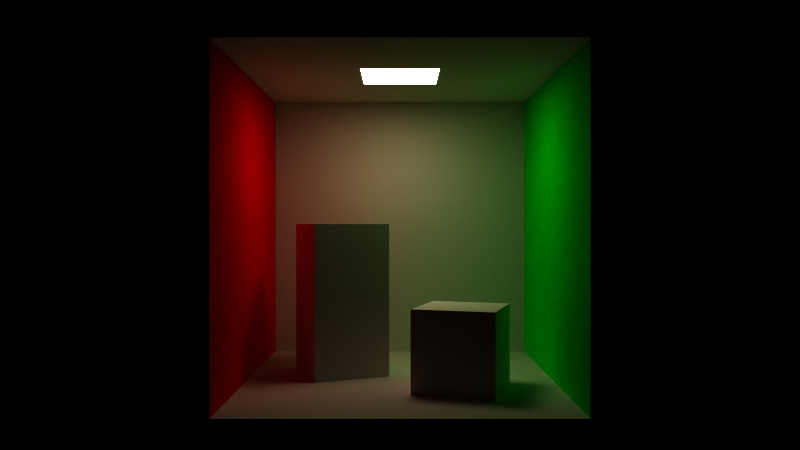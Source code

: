 # Source: cornell_box.blend  (saved by Blender 4.4.32; exported with 4.5.12 LTS)
import bpy
from mathutils import Matrix  # noqa: F401  (used for matrix-valued properties, if any)

bpy.ops.wm.read_factory_settings(use_empty=True)
scene = bpy.context.scene
scene.name = 'Scene'

# ---- collections
col_camera = bpy.data.collections.new('camera'); scene.collection.children.link(col_camera)
col_room_structure = bpy.data.collections.new('room structure'); scene.collection.children.link(col_room_structure)
col_room_contents = bpy.data.collections.new('room contents'); scene.collection.children.link(col_room_contents)
col_lights = bpy.data.collections.new('lights'); scene.collection.children.link(col_lights)

# ---- materials (node trees are filled in below, after node groups)
mat_material_003 = bpy.data.materials.new('Material.003')
mat_material_001 = bpy.data.materials.new('Material.001')
mat_material_002 = bpy.data.materials.new('Material.002')
mat_material = bpy.data.materials.new('Material')

# ---- material node trees
mat_material_003.use_nodes = True; mat_material_003.node_tree.nodes.clear()
_N = mat_material_003.node_tree.nodes; _L = mat_material_003.node_tree.links
n0 = _N.new('ShaderNodeBsdfPrincipled'); n0.name = 'Principled BSDF'; n0.location = (10, 300)
n0.inputs[13].default_value = 0.0
n1 = _N.new('ShaderNodeOutputMaterial'); n1.name = 'Material Output'; n1.location = (300, 300)
_L.new(n0.outputs[0], n1.inputs[0])
n1.is_active_output = True
mat_material_001.use_nodes = True; mat_material_001.node_tree.nodes.clear()
_N = mat_material_001.node_tree.nodes; _L = mat_material_001.node_tree.links
n0 = _N.new('ShaderNodeBsdfPrincipled'); n0.name = 'Principled BSDF'; n0.location = (10, 300)
n0.inputs[0].default_value = (0.0, 1.0, 0.0, 1.0)
n0.inputs[13].default_value = 0.0
n1 = _N.new('ShaderNodeOutputMaterial'); n1.name = 'Material Output'; n1.location = (300, 300)
_L.new(n0.outputs[0], n1.inputs[0])
n1.is_active_output = True
mat_material_002.use_nodes = True; mat_material_002.node_tree.nodes.clear()
_N = mat_material_002.node_tree.nodes; _L = mat_material_002.node_tree.links
n0 = _N.new('ShaderNodeBsdfPrincipled'); n0.name = 'Principled BSDF'; n0.location = (10, 300)
n0.inputs[0].default_value = (1.0, 0.0, 0.0, 1.0)
n0.inputs[13].default_value = 0.0
n1 = _N.new('ShaderNodeOutputMaterial'); n1.name = 'Material Output'; n1.location = (300, 300)
_L.new(n0.outputs[0], n1.inputs[0])
n1.is_active_output = True
mat_material.use_nodes = True; mat_material.node_tree.nodes.clear()
_N = mat_material.node_tree.nodes; _L = mat_material.node_tree.links
n0 = _N.new('ShaderNodeOutputMaterial'); n0.name = 'Material Output'; n0.location = (300, 300)
n1 = _N.new('ShaderNodeEmission'); n1.name = 'Emission'; n1.location = (10, 300)
n1.inputs[0].default_value = (1.0, 0.88, 0.7, 1.0)
n1.inputs[1].default_value = 15.0
_L.new(n1.outputs[0], n0.inputs[0])
n0.is_active_output = True

# ---- world
world_world = bpy.data.worlds.new('World'); scene.world = world_world
world_world.use_nodes = True; world_world.node_tree.nodes.clear()
_N = world_world.node_tree.nodes; _L = world_world.node_tree.links
n0 = _N.new('ShaderNodeOutputWorld'); n0.name = 'World Output'; n0.location = (300, 300)
n1 = _N.new('ShaderNodeBackground'); n1.name = 'Background'; n1.location = (10, 300)
n1.inputs[0].default_value = (0.05088, 0.05088, 0.05088, 1.0)
n1.inputs[1].default_value = 0.0
_L.new(n1.outputs[0], n0.inputs[0])
n0.is_active_output = True
world_world.color = (0.05088, 0.05088, 0.05088)
world_world.use_sun_shadow = False
world_world.sun_shadow_jitter_overblur = 0.0

# ---- cameras
cam_camera = bpy.data.cameras.new('Camera')
cam_camera.sensor_fit = 'VERTICAL'
cam_camera.lens = 38.06
cam_camera.ortho_scale = 7.314
cam_camera.show_mist = True
cam_camera.lens_unit = 'FOV'

# ---- meshes
me_plane = bpy.data.meshes.new('Plane')
me_plane.from_pydata([(-1.0, -1.0, 0.0), (1.0, -1.0, 0.0), (-1.0, 1.0, 0.0), (1.0, 1.0, 0.0)], [], [(0, 1, 3, 2)])
_uv = me_plane.uv_layers.new(name='UVMap')
_uv.uv.foreach_set('vector', [0.0, 0.0, 1.0, 0.0, 1.0, 1.0, 0.0, 1.0])
me_plane.materials.append(mat_material_003)
me_plane.update()
me_plane_001 = bpy.data.meshes.new('Plane.001')
me_plane_001.from_pydata([(-1.0, 1.0, 0.0), (1.0, 1.0, 0.0), (-1.0, 1.0, 2.0), (1.0, 1.0, 2.0)], [], [(0, 1, 3, 2)])
_uv = me_plane_001.uv_layers.new(name='UVMap')
_uv.uv.foreach_set('vector', [0.0, 1.0, 1.0, 1.0, 1.0, 1.0, 0.0, 1.0])
me_plane_001.materials.append(mat_material_003)
me_plane_001.update()
me_plane_002 = bpy.data.meshes.new('Plane.002')
me_plane_002.from_pydata([(-1.0, 1.0, 0.0), (1.0, 1.0, 0.0), (-1.0, 1.0, 2.0), (1.0, 1.0, 2.0)], [], [(0, 1, 3, 2)])
_uv = me_plane_002.uv_layers.new(name='UVMap')
_uv.uv.foreach_set('vector', [0.0, 1.0, 1.0, 1.0, 1.0, 1.0, 0.0, 1.0])
me_plane_002.materials.append(mat_material_001)
me_plane_002.update()
me_plane_003 = bpy.data.meshes.new('Plane.003')
me_plane_003.from_pydata([(-1.0, 1.0, 0.0), (1.0, 1.0, 0.0), (-1.0, 1.0, 2.0), (1.0, 1.0, 2.0)], [], [(0, 1, 3, 2)])
_uv = me_plane_003.uv_layers.new(name='UVMap')
_uv.uv.foreach_set('vector', [0.0, 1.0, 1.0, 1.0, 1.0, 1.0, 0.0, 1.0])
me_plane_003.materials.append(mat_material_002)
me_plane_003.update()
me_plane_004 = bpy.data.meshes.new('Plane.004')
me_plane_004.from_pydata([(-1.0, -1.0, 0.0), (1.0, -1.0, 0.0), (-1.0, 1.0, 0.0), (1.0, 1.0, 0.0)], [], [(0, 1, 3, 2)])
_uv = me_plane_004.uv_layers.new(name='UVMap')
_uv.uv.foreach_set('vector', [0.0, 0.0, 1.0, 0.0, 1.0, 1.0, 0.0, 1.0])
me_plane_004.materials.append(mat_material_003)
me_plane_004.update()
me_cube_001 = bpy.data.meshes.new('Cube.001')
me_cube_001.from_pydata([(-1.0, -1.0, 0.0), (-1.0, -1.0, 2.0), (-1.0, 1.0, 0.0), (-1.0, 1.0, 2.0), (1.0, -1.0, 0.0), (1.0, -1.0, 2.0), (1.0, 1.0, 0.0), (1.0, 1.0, 2.0)], [], [(0, 1, 3, 2), (2, 3, 7, 6), (6, 7, 5, 4), (4, 5, 1, 0), (2, 6, 4, 0), (7, 3, 1, 5)])
_uv = me_cube_001.uv_layers.new(name='UVMap')
_uv.uv.foreach_set('vector', [0.375, 0.0, 0.625, 0.0, 0.625, 0.25, 0.375, 0.25, 0.375, 0.25, 0.625, 0.25, 0.625, 0.5, 0.375, 0.5, 0.375, 0.5, 0.625, 0.5, 0.625, 0.75, 0.375, 0.75, 0.375, 0.75, 0.625, 0.75, 0.625, 1.0, 0.375, 1.0, 0.125, 0.5, 0.375, 0.5, 0.375, 0.75, 0.125, 0.75, 0.625, 0.5, 0.875, 0.5, 0.875, 0.75, 0.625, 0.75])
me_cube_001.materials.append(mat_material_003)
me_cube_001.update()
me_cube_002 = bpy.data.meshes.new('Cube.002')
me_cube_002.from_pydata([(-1.0, -1.0, 0.0), (-1.0, -1.0, 2.0), (-1.0, 1.0, 0.0), (-1.0, 1.0, 2.0), (1.0, -1.0, 0.0), (1.0, -1.0, 2.0), (1.0, 1.0, 0.0), (1.0, 1.0, 2.0)], [], [(0, 1, 3, 2), (2, 3, 7, 6), (6, 7, 5, 4), (4, 5, 1, 0), (2, 6, 4, 0), (7, 3, 1, 5)])
_uv = me_cube_002.uv_layers.new(name='UVMap')
_uv.uv.foreach_set('vector', [0.375, 0.0, 0.625, 0.0, 0.625, 0.25, 0.375, 0.25, 0.375, 0.25, 0.625, 0.25, 0.625, 0.5, 0.375, 0.5, 0.375, 0.5, 0.625, 0.5, 0.625, 0.75, 0.375, 0.75, 0.375, 0.75, 0.625, 0.75, 0.625, 1.0, 0.375, 1.0, 0.125, 0.5, 0.375, 0.5, 0.375, 0.75, 0.125, 0.75, 0.625, 0.5, 0.875, 0.5, 0.875, 0.75, 0.625, 0.75])
me_cube_002.materials.append(mat_material_003)
me_cube_002.update()
me_cube = bpy.data.meshes.new('Cube')
me_cube.from_pydata([(-1.0, -1.0, 0.0), (-1.0, 1.0, 0.0), (1.0, -1.0, 0.0), (1.0, 1.0, 0.0)], [], [(1, 3, 2, 0)])
_uv = me_cube.uv_layers.new(name='UVMap')
_uv.uv.foreach_set('vector', [0.125, 0.5, 0.375, 0.5, 0.375, 0.75, 0.125, 0.75])
me_cube.materials.append(mat_material)
me_cube.update()

# ---- objects
ob_camera = bpy.data.objects.new('camera', cam_camera)
ob_plane = bpy.data.objects.new('Plane', me_plane)
ob_plane_001 = bpy.data.objects.new('Plane.001', me_plane_001)
ob_plane_002 = bpy.data.objects.new('Plane.002', me_plane_002)
ob_plane_003 = bpy.data.objects.new('Plane.003', me_plane_003)
ob_plane_004 = bpy.data.objects.new('Plane.004', me_plane_004)
ob_cube_001 = bpy.data.objects.new('Cube.001', me_cube_001)
ob_cube_002 = bpy.data.objects.new('Cube.002', me_cube_002)
ob_cube = bpy.data.objects.new('Cube', me_cube)

# ---- transforms, parenting, visibility, modifiers, constraints
ob_camera.location = (0.0, -7.0, 1.5)
ob_camera.rotation_euler = (1.571, -0.0, 0.0)
ob_camera.lock_rotations_4d = False
ob_camera.empty_display_type = 'ARROWS'
ob_camera.color = (0.0, 0.0, 0.0, 0.0)
ob_camera.display_type = 'WIRE'
ob_camera.lineart.crease_threshold = 0.0
ob_plane.location = (0.0, 0.0, 0.0)
ob_plane.scale = (1.477, 1.477, 1.477)
ob_plane_001.location = (0.0, 0.0, 0.0)
ob_plane_001.scale = (1.477, 1.477, 1.477)
ob_plane_002.location = (0.0, 0.0, 0.0)
ob_plane_002.rotation_euler = (0.0, -0.0, -1.571)
ob_plane_002.scale = (1.477, 1.477, 1.477)
ob_plane_003.location = (0.0, 0.0, 0.0)
ob_plane_003.rotation_euler = (0.0, -0.0, 1.571)
ob_plane_003.scale = (1.477, 1.477, 1.477)
ob_plane_004.location = (0.0, 0.0, 2.955)
ob_plane_004.rotation_euler = (3.142, -0.0, 0.0)
ob_plane_004.scale = (1.477, 1.477, 1.477)
ob_cube_001.location = (0.5691, -0.4498, 0.0)
ob_cube_001.rotation_euler = (0.0, -0.0, -0.3123)
ob_cube_001.scale = (0.3775, 0.3775, 0.3775)
ob_cube_002.location = (-0.598, 0.2799, 0.0)
ob_cube_002.rotation_euler = (0.0, -0.0, 0.3816)
ob_cube_002.scale = (0.3775, 0.3775, 0.7549)
ob_cube.location = (0.0, 0.0, 2.953)
ob_cube.scale = (0.3694, 0.3694, 0.002955)

# ---- collection membership
col_camera.objects.link(ob_camera)
col_room_structure.objects.link(ob_plane)
col_room_structure.objects.link(ob_plane_001)
col_room_structure.objects.link(ob_plane_002)
col_room_structure.objects.link(ob_plane_003)
col_room_structure.objects.link(ob_plane_004)
col_room_contents.objects.link(ob_cube_001)
col_room_contents.objects.link(ob_cube_002)
col_lights.objects.link(ob_cube)

# ---- scene / render settings (as saved in the file)
scene.camera = ob_camera
scene.frame_start = 1; scene.frame_end = 250; scene.frame_set(1)
scene.render.engine = 'CYCLES'
scene.render.image_settings.color_mode = 'RGB'
scene.render.image_settings.quality = 100
scene.cycles.use_denoising = False
scene.cycles.samples = 2048
scene.cycles.light_sampling_threshold = 0.0
scene.cycles.use_adaptive_sampling = False
scene.cycles.use_light_tree = False
scene.cycles.blur_glossy = 0.0
scene.cycles.diffuse_bounces = 12
scene.cycles.glossy_bounces = 12
scene.cycles.volume_bounces = 12
scene.cycles.transparent_max_bounces = 12
scene.cycles.pixel_filter_type = 'BOX'
scene.cycles.sample_clamp_indirect = 0.0
scene.eevee.ray_tracing_options.trace_max_roughness = 0.0
scene.view_settings.view_transform = 'Raw'
bpy.context.view_layer.update()
